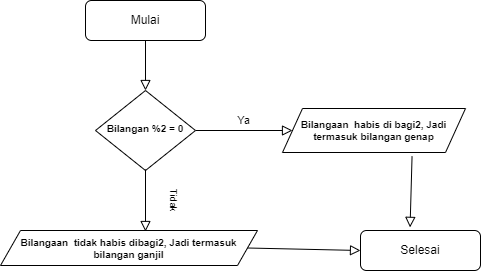

The diagram above was exported from draw.io. Its source (the exported page's mxGraphModel, read from the mxfile embedded in the PNG):
<mxGraphModel dx="1253" dy="359" grid="1" gridSize="10" guides="1" tooltips="1" connect="1" arrows="1" fold="1" page="1" pageScale="1" pageWidth="827" pageHeight="1169" math="0" shadow="0">
  <root>
    <mxCell id="0" />
    <mxCell id="1" parent="0" />
    <mxCell id="z6N41RfLffDOVt7Eos_B-1" value="" style="rounded=0;html=1;jettySize=auto;orthogonalLoop=1;fontSize=11;endArrow=block;endFill=0;endSize=8;strokeWidth=1;shadow=0;labelBackgroundColor=none;edgeStyle=orthogonalEdgeStyle;" edge="1" parent="1" source="z6N41RfLffDOVt7Eos_B-2" target="z6N41RfLffDOVt7Eos_B-4">
      <mxGeometry relative="1" as="geometry" />
    </mxCell>
    <mxCell id="z6N41RfLffDOVt7Eos_B-2" value="Mulai" style="rounded=1;whiteSpace=wrap;html=1;fontSize=12;glass=0;strokeWidth=1;shadow=0;" vertex="1" parent="1">
      <mxGeometry x="315" y="105" width="120" height="40" as="geometry" />
    </mxCell>
    <mxCell id="z6N41RfLffDOVt7Eos_B-3" value="Ya" style="edgeStyle=orthogonalEdgeStyle;rounded=0;html=1;jettySize=auto;orthogonalLoop=1;fontSize=11;endArrow=block;endFill=0;endSize=8;strokeWidth=1;shadow=0;labelBackgroundColor=none;entryX=0;entryY=0.5;entryDx=0;entryDy=0;" edge="1" parent="1" source="z6N41RfLffDOVt7Eos_B-4" target="z6N41RfLffDOVt7Eos_B-6">
      <mxGeometry y="10" relative="1" as="geometry">
        <mxPoint as="offset" />
        <mxPoint x="475" y="234.9999999999999" as="targetPoint" />
      </mxGeometry>
    </mxCell>
    <mxCell id="z6N41RfLffDOVt7Eos_B-4" value="&lt;h6 style=&quot;font-size: 10px;&quot;&gt;Bilangan %2 = 0&lt;/h6&gt;" style="rhombus;whiteSpace=wrap;html=1;shadow=0;fontFamily=Helvetica;fontSize=10;align=center;strokeWidth=1;spacing=6;spacingTop=-4;" vertex="1" parent="1">
      <mxGeometry x="325" y="195" width="100" height="80" as="geometry" />
    </mxCell>
    <mxCell id="z6N41RfLffDOVt7Eos_B-5" value="Selesai" style="rounded=1;whiteSpace=wrap;html=1;fontSize=12;glass=0;strokeWidth=1;shadow=0;" vertex="1" parent="1">
      <mxGeometry x="590" y="335" width="120" height="40" as="geometry" />
    </mxCell>
    <mxCell id="z6N41RfLffDOVt7Eos_B-6" value="&lt;h5 style=&quot;font-size: 10px;&quot;&gt;Bilangaan&amp;nbsp; habis di bagi2, Jadi termasuk bilangan genap&lt;/h5&gt;" style="shape=parallelogram;perimeter=parallelogramPerimeter;whiteSpace=wrap;html=1;fixedSize=1;fontSize=10;" vertex="1" parent="1">
      <mxGeometry x="512" y="213" width="183" height="44" as="geometry" />
    </mxCell>
    <mxCell id="z6N41RfLffDOVt7Eos_B-7" value="&lt;h5 style=&quot;font-size: 10px;&quot;&gt;Bilangaan&amp;nbsp; tidak habis dibagi2, Jadi termasuk bilangan ganjil&lt;/h5&gt;" style="shape=parallelogram;perimeter=parallelogramPerimeter;whiteSpace=wrap;html=1;fixedSize=1;fontSize=10;" vertex="1" parent="1">
      <mxGeometry x="230" y="335" width="257" height="35" as="geometry" />
    </mxCell>
    <mxCell id="z6N41RfLffDOVt7Eos_B-8" value="" style="rounded=0;html=1;jettySize=auto;orthogonalLoop=1;fontSize=11;endArrow=block;endFill=0;endSize=8;strokeWidth=1;shadow=0;labelBackgroundColor=none;edgeStyle=orthogonalEdgeStyle;" edge="1" parent="1">
      <mxGeometry relative="1" as="geometry">
        <mxPoint x="375" y="274" as="sourcePoint" />
        <mxPoint x="375" y="336" as="targetPoint" />
      </mxGeometry>
    </mxCell>
    <mxCell id="z6N41RfLffDOVt7Eos_B-9" value="Tidak" style="text;strokeColor=none;fillColor=none;html=1;align=center;verticalAlign=middle;whiteSpace=wrap;rounded=0;fontSize=10;rotation=90;" vertex="1" parent="1">
      <mxGeometry x="374" y="290" width="60" height="30" as="geometry" />
    </mxCell>
    <mxCell id="z6N41RfLffDOVt7Eos_B-16" value="" style="rounded=0;html=1;jettySize=auto;orthogonalLoop=1;fontSize=11;endArrow=block;endFill=0;endSize=8;strokeWidth=1;shadow=0;labelBackgroundColor=none;entryX=0.413;entryY=-0.078;entryDx=0;entryDy=0;entryPerimeter=0;exitX=0.708;exitY=1.084;exitDx=0;exitDy=0;exitPerimeter=0;" edge="1" parent="1" source="z6N41RfLffDOVt7Eos_B-6" target="z6N41RfLffDOVt7Eos_B-5">
      <mxGeometry relative="1" as="geometry">
        <mxPoint x="544" y="250.0000000000001" as="sourcePoint" />
        <mxPoint x="544" y="300" as="targetPoint" />
      </mxGeometry>
    </mxCell>
    <mxCell id="z6N41RfLffDOVt7Eos_B-21" value="" style="rounded=0;html=1;jettySize=auto;orthogonalLoop=1;fontSize=11;endArrow=block;endFill=0;endSize=8;strokeWidth=1;shadow=0;labelBackgroundColor=none;entryX=0;entryY=0.5;entryDx=0;entryDy=0;exitX=1;exitY=0.5;exitDx=0;exitDy=0;" edge="1" parent="1" source="z6N41RfLffDOVt7Eos_B-7" target="z6N41RfLffDOVt7Eos_B-5">
      <mxGeometry relative="1" as="geometry">
        <mxPoint x="385" y="374" as="sourcePoint" />
        <mxPoint x="385" y="436" as="targetPoint" />
      </mxGeometry>
    </mxCell>
  </root>
</mxGraphModel>